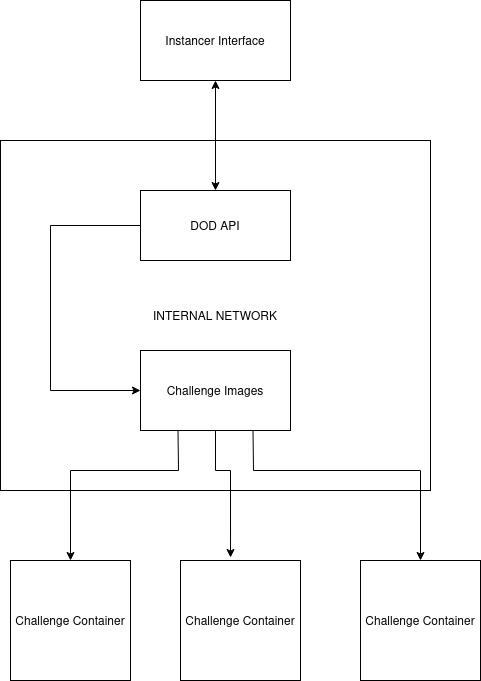

The diagram above was exported from draw.io. Its source (the exported page's mxGraphModel, read from the mxfile embedded in the PNG):
<mxGraphModel dx="1174" dy="694" grid="1" gridSize="10" guides="1" tooltips="1" connect="1" arrows="1" fold="1" page="1" pageScale="1" pageWidth="850" pageHeight="1100" math="0" shadow="0">
  <root>
    <mxCell id="0" />
    <mxCell id="1" parent="0" />
    <mxCell id="UNTwH6yy95EB1rj0yqmx-1" value="INTERNAL NETWORK" style="rounded=0;whiteSpace=wrap;html=1;" vertex="1" parent="1">
      <mxGeometry x="200" y="160" width="430" height="350" as="geometry" />
    </mxCell>
    <mxCell id="UNTwH6yy95EB1rj0yqmx-2" value="DOD API" style="rounded=0;whiteSpace=wrap;html=1;" vertex="1" parent="1">
      <mxGeometry x="340" y="210" width="150" height="70" as="geometry" />
    </mxCell>
    <mxCell id="UNTwH6yy95EB1rj0yqmx-3" value="Challenge Images" style="rounded=0;whiteSpace=wrap;html=1;" vertex="1" parent="1">
      <mxGeometry x="340" y="370" width="150" height="80" as="geometry" />
    </mxCell>
    <mxCell id="UNTwH6yy95EB1rj0yqmx-4" value="Instancer Interface" style="rounded=0;whiteSpace=wrap;html=1;" vertex="1" parent="1">
      <mxGeometry x="340" y="20" width="150" height="80" as="geometry" />
    </mxCell>
    <mxCell id="UNTwH6yy95EB1rj0yqmx-5" value="" style="endArrow=classic;startArrow=classic;html=1;rounded=0;entryX=0.5;entryY=1;entryDx=0;entryDy=0;exitX=0.5;exitY=0;exitDx=0;exitDy=0;" edge="1" parent="1" source="UNTwH6yy95EB1rj0yqmx-2" target="UNTwH6yy95EB1rj0yqmx-4">
      <mxGeometry width="50" height="50" relative="1" as="geometry">
        <mxPoint x="330" y="250" as="sourcePoint" />
        <mxPoint x="380" y="200" as="targetPoint" />
      </mxGeometry>
    </mxCell>
    <mxCell id="UNTwH6yy95EB1rj0yqmx-6" value="" style="endArrow=classic;startArrow=none;html=1;rounded=0;entryX=0;entryY=0.5;entryDx=0;entryDy=0;exitX=0;exitY=0.5;exitDx=0;exitDy=0;endFill=1;startFill=0;" edge="1" parent="1" source="UNTwH6yy95EB1rj0yqmx-2" target="UNTwH6yy95EB1rj0yqmx-3">
      <mxGeometry width="50" height="50" relative="1" as="geometry">
        <mxPoint x="330" y="250" as="sourcePoint" />
        <mxPoint x="380" y="200" as="targetPoint" />
        <Array as="points">
          <mxPoint x="250" y="245" />
          <mxPoint x="250" y="410" />
        </Array>
      </mxGeometry>
    </mxCell>
    <mxCell id="UNTwH6yy95EB1rj0yqmx-10" value="Challenge Container" style="whiteSpace=wrap;html=1;aspect=fixed;" vertex="1" parent="1">
      <mxGeometry x="210" y="580" width="120" height="120" as="geometry" />
    </mxCell>
    <mxCell id="UNTwH6yy95EB1rj0yqmx-11" value="Challenge Container" style="whiteSpace=wrap;html=1;aspect=fixed;" vertex="1" parent="1">
      <mxGeometry x="380" y="580" width="120" height="120" as="geometry" />
    </mxCell>
    <mxCell id="UNTwH6yy95EB1rj0yqmx-12" value="Challenge Container" style="whiteSpace=wrap;html=1;aspect=fixed;" vertex="1" parent="1">
      <mxGeometry x="560" y="580" width="120" height="120" as="geometry" />
    </mxCell>
    <mxCell id="UNTwH6yy95EB1rj0yqmx-13" value="" style="endArrow=none;startArrow=classic;html=1;rounded=0;entryX=0.25;entryY=1;entryDx=0;entryDy=0;exitX=0.5;exitY=0;exitDx=0;exitDy=0;endFill=0;" edge="1" parent="1" source="UNTwH6yy95EB1rj0yqmx-10" target="UNTwH6yy95EB1rj0yqmx-3">
      <mxGeometry width="50" height="50" relative="1" as="geometry">
        <mxPoint x="330" y="470" as="sourcePoint" />
        <mxPoint x="380" y="420" as="targetPoint" />
        <Array as="points">
          <mxPoint x="270" y="490" />
          <mxPoint x="378" y="490" />
        </Array>
      </mxGeometry>
    </mxCell>
    <mxCell id="UNTwH6yy95EB1rj0yqmx-14" value="" style="endArrow=none;startArrow=classic;html=1;rounded=0;entryX=0.5;entryY=1;entryDx=0;entryDy=0;exitX=0.417;exitY=-0.025;exitDx=0;exitDy=0;exitPerimeter=0;startFill=1;endFill=0;" edge="1" parent="1" source="UNTwH6yy95EB1rj0yqmx-11" target="UNTwH6yy95EB1rj0yqmx-3">
      <mxGeometry width="50" height="50" relative="1" as="geometry">
        <mxPoint x="330" y="470" as="sourcePoint" />
        <mxPoint x="380" y="420" as="targetPoint" />
        <Array as="points">
          <mxPoint x="430" y="490" />
          <mxPoint x="415" y="490" />
        </Array>
      </mxGeometry>
    </mxCell>
    <mxCell id="UNTwH6yy95EB1rj0yqmx-15" value="" style="endArrow=classic;html=1;rounded=0;exitX=0.75;exitY=1;exitDx=0;exitDy=0;entryX=0.5;entryY=0;entryDx=0;entryDy=0;" edge="1" parent="1" source="UNTwH6yy95EB1rj0yqmx-3" target="UNTwH6yy95EB1rj0yqmx-12">
      <mxGeometry width="50" height="50" relative="1" as="geometry">
        <mxPoint x="330" y="470" as="sourcePoint" />
        <mxPoint x="380" y="420" as="targetPoint" />
        <Array as="points">
          <mxPoint x="453" y="490" />
          <mxPoint x="620" y="490" />
        </Array>
      </mxGeometry>
    </mxCell>
  </root>
</mxGraphModel>